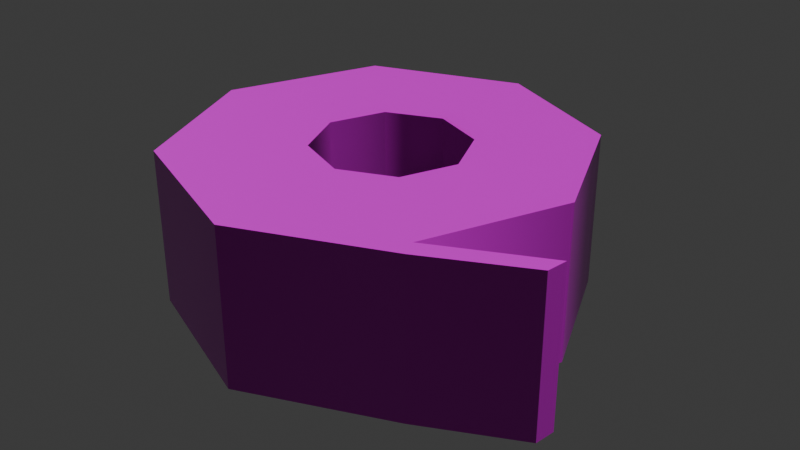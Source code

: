 # Source: duct-tape.blend  (saved by Blender 5.0.119; exported with 4.5.12 LTS)
import bpy
from mathutils import Matrix  # noqa: F401  (used for matrix-valued properties, if any)

bpy.ops.wm.read_factory_settings(use_empty=True)
scene = bpy.context.scene
scene.name = 'Scene'

# ---- collections
col_collection = bpy.data.collections.new('Collection'); scene.collection.children.link(col_collection)

# ---- images (referenced by path relative to the original .blend; pixels are not part of the script)
import os
ASSET_DIR = os.environ.get("B2B_ASSET_DIR", "")  # directory of the original .blend (textures are referenced by path, not embedded)
HERE = os.path.dirname(os.path.abspath(__file__))  # packed textures are extracted next to this script under _unpacked/

def load_image(name, relpath, width, height, colorspace="sRGB"):
    """Load a texture the original file referenced (path relative to the .blend, or extracted next to this script)."""
    p = next((c for c in (os.path.join(HERE, relpath), os.path.join(ASSET_DIR, relpath)) if relpath and os.path.exists(c)), "")
    if p:
        img = bpy.data.images.load(p, check_existing=True)
        img.name = name
    else:  # same state as the original file: an image datablock whose file is absent (Cycles renders it pink)
        img = bpy.data.images.new(name, width, height)
        img.source = "FILE"
        img.filepath = "//" + (relpath or name)
    img.colorspace_settings.name = colorspace
    return img
img_duct_tape_worm_001_height_png_002 = load_image('duct-tape_WORM.001_Height.png.002', 'textures/duct-tape/duct-tape_WORM.001_Height.png', 1024, 1024, 'Non-Color')
img_duct_tape_worm_001_basecolor_png_002 = load_image('duct-tape_WORM.001_BaseColor.png.002', 'textures/duct-tape/duct-tape_WORM.001_BaseColor.png', 1024, 1024, 'sRGB')
img_duct_tape_worm_001_metallic_png_002 = load_image('duct-tape_WORM.001_Metallic.png.002', 'textures/duct-tape/duct-tape_WORM.001_Metallic.png', 1024, 1024, 'Non-Color')
img_duct_tape_worm_001_roughness_png_002 = load_image('duct-tape_WORM.001_Roughness.png.002', 'textures/duct-tape/duct-tape_WORM.001_Roughness.png', 1024, 1024, 'Non-Color')
img_duct_tape_worm_001_normal_png_002 = load_image('duct-tape_WORM.001_Normal.png.002', 'textures/duct-tape/duct-tape_WORM.001_Normal.png', 1024, 1024, 'Non-Color')

# ---- materials (node trees are filled in below, after node groups)
mat_worm_001 = bpy.data.materials.new('WORM.001')
mat_worm_001.use_backface_culling_lightprobe_volume = False
mat_worm_001.use_transparent_shadow = False

# ---- material node trees
mat_worm_001.use_nodes = True; mat_worm_001.node_tree.nodes.clear()
_N = mat_worm_001.node_tree.nodes; _L = mat_worm_001.node_tree.links
n0 = _N.new('ShaderNodeBsdfPrincipled'); n0.name = 'Principled BSDF'; n0.location = (10, 300)
n0.distribution = 'GGX'
n0.subsurface_method = 'RANDOM_WALK_SKIN'
n0.inputs[3].default_value = 1.45
n0.inputs[27].default_value = (0.0, 0.0, 0.0, 1.0)
n0.inputs[28].default_value = 1.0
n1 = _N.new('ShaderNodeOutputMaterial'); n1.name = 'Material Output'; n1.location = (300, 300)
n2 = _N.new('ShaderNodeTexImage'); n2.name = 'Image Texture'; n2.location = (84, -876)
n2.label = 'Displacement'
n2.image = img_duct_tape_worm_001_height_png_002
n3 = _N.new('ShaderNodeDisplacement'); n3.name = 'Displacement'; n3.location = (110, -400)
n4 = _N.new('ShaderNodeTexImage'); n4.name = 'Image Texture.001'; n4.location = (84, -36)
n4.label = 'Base Color'
n4.image = img_duct_tape_worm_001_basecolor_png_002
n5 = _N.new('ShaderNodeTexImage'); n5.name = 'Image Texture.002'; n5.location = (84, -316)
n5.label = 'Metallic'
n5.image = img_duct_tape_worm_001_metallic_png_002
n6 = _N.new('ShaderNodeTexImage'); n6.name = 'Image Texture.003'; n6.location = (84, -596)
n6.label = 'Roughness'
n6.image = img_duct_tape_worm_001_roughness_png_002
n7 = _N.new('ShaderNodeTexImage'); n7.name = 'Image Texture.004'; n7.location = (84, -1156)
n7.label = 'Normal'
n7.image = img_duct_tape_worm_001_normal_png_002
n8 = _N.new('ShaderNodeNormalMap'); n8.name = 'Normal Map'; n8.location = (-240, -620)
n9 = _N.new('ShaderNodeMapping'); n9.name = 'Mapping'; n9.location = (229, -36)
n10 = _N.new('NodeReroute'); n10.name = 'Reroute'; n10.location = (34, -706)
n10.width = 14
n10.socket_idname = 'NodeSocketVector'
n11 = _N.new('ShaderNodeTexCoord'); n11.name = 'Texture Coordinate'; n11.location = (29, -36)
n12 = _N.new('NodeFrame'); n12.name = 'Frame'; n12.location = (-1269, 336)
n12.label = 'Mapping'
n12.width = 398
n13 = _N.new('NodeFrame'); n13.name = 'Frame.001'; n13.location = (-624, 536)
n13.label = 'Textures'
n13.width = 353
n2.parent = n13
n4.parent = n13
n5.parent = n13
n6.parent = n13
n7.parent = n13
n9.parent = n12
n10.parent = n13
n11.parent = n12
_L.new(n0.outputs[0], n1.inputs[0])
_L.new(n2.outputs[0], n3.inputs[0])
_L.new(n3.outputs[0], n1.inputs[2])
_L.new(n4.outputs[0], n0.inputs[0])
_L.new(n5.outputs[0], n0.inputs[1])
_L.new(n6.outputs[0], n0.inputs[2])
_L.new(n7.outputs[0], n8.inputs[1])
_L.new(n8.outputs[0], n0.inputs[5])
_L.new(n10.outputs[0], n4.inputs[0])
_L.new(n10.outputs[0], n5.inputs[0])
_L.new(n10.outputs[0], n6.inputs[0])
_L.new(n10.outputs[0], n2.inputs[0])
_L.new(n10.outputs[0], n7.inputs[0])
_L.new(n9.outputs[0], n10.inputs[0])
_L.new(n11.outputs[2], n9.inputs[0])
n1.is_active_output = True

# ---- world
world_world = bpy.data.worlds.new('World'); scene.world = world_world
world_world.use_nodes = True; world_world.node_tree.nodes.clear()
_N = world_world.node_tree.nodes; _L = world_world.node_tree.links
n0 = _N.new('ShaderNodeOutputWorld'); n0.name = 'World Output'; n0.location = (200, 100)
n1 = _N.new('ShaderNodeBackground'); n1.name = 'Background'; n1.location = (-200, 100)
n1.inputs[0].default_value = (0.05088, 0.05088, 0.05088, 1.0)
_L.new(n1.outputs[0], n0.inputs[0])
n0.is_active_output = True
world_world.color = (0.05088, 0.05088, 0.05088)
world_world.sun_shadow_jitter_overblur = 0.0

# ---- meshes
me_duct_tape_lod_1 = bpy.data.meshes.new('Duct-Tape-LOD-1')
me_duct_tape_lod_1.from_pydata([(5e-06, 0.1963, -2.328e-10), (-0.1326, 0.1326, 0.0), (-0.1875, -8.196e-09, 0.0), (-0.1326, -0.1326, 0.0), (1.639e-08, -0.1875, 0.0), (0.1326, -0.1326, 0.0), (0.1875, 2.236e-09, 0.0), (0.1326, 0.1326, 0.0), (4.168e-10, 0.07346, 0.0), (-0.05194, 0.05194, 0.0), (-0.07346, -6.193e-09, 0.0), (-0.05194, -0.05194, 0.0), (8.196e-09, -0.07346, 0.0), (0.05194, -0.05194, 0.0), (0.07346, -1.44e-10, 0.0), (0.05194, 0.05194, 0.0), (-0.1305, 0.1314, 0.15), (0.0, 0.1875, 0.15), (-0.1875, -8.289e-09, 0.15), (-0.1326, -0.1326, 0.15), (1.64e-08, -0.1875, 0.15), (0.1326, -0.1326, 0.15), (0.1326, 0.1326, 0.15), (-0.05194, 0.05194, 0.15), (4.168e-10, 0.07346, 0.15), (-0.07346, -6.193e-09, 0.15), (-0.05194, -0.05194, 0.15), (8.196e-09, -0.07346, 0.15), (0.05194, -0.05194, 0.15), (0.07346, -1.44e-10, 0.15), (0.05194, 0.05194, 0.15), (-0.1458, 0.1458, 0.0), (-0.2063, -8.581e-09, 0.0), (-0.1458, -0.1458, 0.0), (1.639e-08, -0.2063, 0.0), (0.1398, -0.1499, 0.0), (-0.1458, 0.1458, 0.15), (5e-06, 0.1963, 0.15), (-0.2063, -8.581e-09, 0.15), (-0.1458, -0.1458, 0.15), (1.639e-08, -0.2063, 0.15), (0.1398, -0.1499, 0.15), (0.1875, 2.095e-09, 0.15), (0.2338, -0.08481, 0.0), (0.2338, -0.08481, 0.15), (0.231, -0.105, 0.15), (0.231, -0.105, 0.0), (0.07423, -0.07834, 0.15), (-0.07729, -0.07669, 0.15), (-0.0773, 0.07388, 0.15), (0.1046, 0.001763, 0.15), (-0.000483, -0.11, 0.15), (-0.1072, 0.001782, 0.15), (0.001217, 0.1059, 0.148), (0.07471, 0.07386, 0.15), (1.093e-08, -0.1115, 0.0), (0.07882, -0.07882, 0.0), (-0.1115, -6.861e-09, 0.0), (-0.07882, -0.07882, 0.0), (2.778e-10, 0.1115, 0.0), (-0.07882, 0.07882, 0.0), (0.07882, 0.07882, 0.0), (0.1115, 6.493e-10, 0.0)], [], [(55, 12, 13, 56), (57, 10, 11, 58), (59, 8, 9, 60), (61, 15, 8, 59), (56, 13, 14, 62), (58, 11, 12, 55), (60, 9, 10, 57), (62, 14, 15, 61), (51, 47, 28, 27), (52, 48, 26, 25), (53, 49, 23, 24), (54, 53, 24, 30), (47, 50, 29, 28), (48, 51, 27, 26), (49, 52, 25, 23), (50, 54, 30, 29), (21, 41, 45, 44), (0, 1, 31), (21, 20, 40, 41), (5, 6, 42, 21), (20, 19, 39, 40), (15, 30, 24, 8), (14, 29, 30, 15), (13, 28, 29, 14), (12, 27, 28, 13), (11, 26, 27, 12), (10, 25, 26, 11), (9, 23, 25, 10), (8, 24, 23, 9), (31, 32, 38, 36), (6, 7, 22, 42), (34, 35, 41, 40), (32, 33, 39, 38), (0, 31, 36, 37), (7, 0, 37, 22), (33, 34, 40, 39), (1, 2, 32, 31), (2, 3, 33, 32), (3, 4, 34, 33), (19, 18, 38, 39), (4, 5, 35, 34), (43, 44, 45, 46), (35, 5, 43, 46), (41, 35, 46, 45), (5, 21, 44, 43), (47, 51, 20, 21), (50, 42, 22, 54), (16, 18, 52, 49), (50, 47, 21, 42), (17, 53, 54, 22), (16, 49, 53, 17), (19, 48, 52, 18), (51, 48, 19, 20), (1, 60, 57, 2), (4, 55, 56, 5), (2, 57, 58, 3), (5, 56, 62, 6), (6, 62, 61, 7), (3, 58, 55, 4), (0, 7, 61, 59), (37, 17, 22), (36, 16, 17, 37), (38, 18, 16, 36), (0, 59, 60, 1)])
me_duct_tape_lod_1.polygons.foreach_set('use_smooth', [True] * 64)
_k = set([(0, 7), (0, 31), (5, 6), (5, 21), (5, 43), (6, 7), (8, 9), (8, 15), (9, 10), (10, 11), (11, 12), (12, 13), (13, 14), (14, 15), (21, 42), (21, 44), (22, 37), (22, 42), (23, 24), (23, 25), (24, 30), (25, 26), (26, 27), (27, 28), (28, 29), (29, 30), (31, 32), (32, 33), (33, 34), (34, 35), (35, 46), (36, 37), (36, 38), (38, 39), (39, 40), (40, 41), (41, 45), (43, 44), (43, 46), (44, 45), (45, 46)])
me_duct_tape_lod_1.attributes.new('sharp_edge', 'BOOLEAN', 'EDGE').data.foreach_set('value', [ (min(e.vertices), max(e.vertices)) in _k for e in me_duct_tape_lod_1.edges])
_uv = me_duct_tape_lod_1.uv_layers.new(name='UVMap')
_uv.uv.foreach_set('vector', [0.6649, 0.7509, 0.681, 0.7119, 0.7434, 0.7119, 0.7596, 0.7509, 0.5979, 0.5893, 0.6369, 0.6054, 0.6369, 0.6678, 0.5979, 0.684, 0.7596, 0.5223, 0.7434, 0.5613, 0.681, 0.5613, 0.6649, 0.5223, 0.8265, 0.5893, 0.7876, 0.6054, 0.7434, 0.5613, 0.7596, 0.5223, 0.7596, 0.7509, 0.7434, 0.7119, 0.7876, 0.6678, 0.8265, 0.684, 0.5979, 0.684, 0.6369, 0.6678, 0.681, 0.7119, 0.6649, 0.7509, 0.6649, 0.5223, 0.681, 0.5613, 0.6369, 0.6054, 0.5979, 0.5893, 0.8265, 0.684, 0.7876, 0.6678, 0.7876, 0.6054, 0.8265, 0.5893, 0.6651, 0.1007, 0.7551, 0.1014, 0.7435, 0.1379, 0.6811, 0.1379, 0.6031, 0.2606, 0.6004, 0.1674, 0.6369, 0.1821, 0.6369, 0.2445, 0.7585, 0.3214, 0.6644, 0.3219, 0.6811, 0.2886, 0.7434, 0.2886, 0.8202, 0.2573, 0.7585, 0.3214, 0.7434, 0.2886, 0.7876, 0.2445, 0.7551, 0.1014, 0.8202, 0.1707, 0.7876, 0.1821, 0.7435, 0.1379, 0.6004, 0.1674, 0.6651, 0.1007, 0.6811, 0.1379, 0.6369, 0.1821, 0.6644, 0.3219, 0.6031, 0.2606, 0.6369, 0.2445, 0.6811, 0.2886, 0.8202, 0.1707, 0.8202, 0.2573, 0.7876, 0.2445, 0.7876, 0.1821, 0.7919, 0.021, 0.7919, 0.0001854, 0.9046, 0.007483, 0.9161, 0.02699, 0.7956, 0.4354, 0.6326, 0.4444, 0.6246, 0.4251, 0.7919, 0.021, 0.6326, 0.02098, 0.6247, 0.001751, 0.7919, 0.0001854, 0.167, 0.482, 0.167, 0.3227, 0.3335, 0.3227, 0.3335, 0.482, 0.6326, 0.02098, 0.52, 0.1336, 0.5007, 0.1256, 0.6247, 0.001751, 0.5004, 0.3746, 0.3339, 0.3746, 0.3339, 0.3122, 0.5004, 0.3122, 0.5004, 0.437, 0.3339, 0.437, 0.3339, 0.3746, 0.5004, 0.3746, 0.5004, 0.4994, 0.3339, 0.4994, 0.3339, 0.437, 0.5004, 0.437, 0.5004, 0.06258, 0.3339, 0.06258, 0.3339, 0.0001854, 0.5004, 0.0001854, 0.5004, 0.125, 0.3339, 0.125, 0.3339, 0.06258, 0.5004, 0.06258, 0.5004, 0.1874, 0.3339, 0.1874, 0.3339, 0.125, 0.5004, 0.125, 0.5004, 0.2498, 0.3339, 0.2498, 0.3339, 0.1874, 0.5004, 0.1874, 0.5004, 0.3122, 0.3339, 0.3122, 0.3339, 0.2498, 0.5004, 0.2498, 0.1667, 0.1715, 0.1667, 0.3467, 0.0001854, 0.3467, 0.0001854, 0.1715, 0.167, 0.3227, 0.167, 0.1634, 0.3335, 0.1634, 0.3335, 0.3227, 0.1667, 0.6971, 0.1667, 0.8643, 0.0001854, 0.8643, 0.0001854, 0.6971, 0.1667, 0.3467, 0.1667, 0.5219, 0.0001854, 0.5219, 0.0001854, 0.3467, 0.1667, 0.0001854, 0.1667, 0.1715, 0.0001854, 0.1715, 0.0001854, 0.0001854, 0.167, 0.1634, 0.167, 0.0001854, 0.3335, 0.0001854, 0.3335, 0.1634, 0.1667, 0.5219, 0.1667, 0.6971, 0.0001854, 0.6971, 0.0001854, 0.5219, 0.6326, 0.4444, 0.52, 0.557, 0.5007, 0.549, 0.6246, 0.4251, 0.52, 0.557, 0.52, 0.7163, 0.5007, 0.7242, 0.5007, 0.549, 0.52, 0.7163, 0.6326, 0.8289, 0.6246, 0.8481, 0.5007, 0.7242, 0.52, 0.1336, 0.52, 0.2929, 0.5007, 0.3009, 0.5007, 0.1256, 0.6326, 0.8289, 0.7919, 0.8289, 0.7919, 0.8497, 0.6246, 0.8481, 0.1667, 0.9998, 0.0001854, 0.9998, 0.0001854, 0.9772, 0.1667, 0.9772, 0.7919, 0.8497, 0.7919, 0.8289, 0.916, 0.8229, 0.9045, 0.8424, 0.0001854, 0.8643, 0.1667, 0.8643, 0.1667, 0.9772, 0.0001854, 0.9772, 0.167, 0.482, 0.3335, 0.482, 0.3335, 0.6062, 0.167, 0.6062, 0.7551, 0.1014, 0.6651, 0.1007, 0.6326, 0.02098, 0.7919, 0.021, 0.8202, 0.1707, 0.9045, 0.1337, 0.9045, 0.2929, 0.8202, 0.2573, 0.6342, 0.4034, 0.52, 0.2929, 0.6031, 0.2606, 0.6644, 0.3219, 0.8202, 0.1707, 0.7551, 0.1014, 0.7919, 0.021, 0.9045, 0.1337, 0.7919, 0.4056, 0.7585, 0.3214, 0.8202, 0.2573, 0.9045, 0.2929, 0.6342, 0.4034, 0.6644, 0.3219, 0.7585, 0.3214, 0.7919, 0.4056, 0.52, 0.1336, 0.6004, 0.1674, 0.6031, 0.2606, 0.52, 0.2929, 0.6651, 0.1007, 0.6004, 0.1674, 0.52, 0.1336, 0.6326, 0.02098, 0.6326, 0.4444, 0.6649, 0.5223, 0.5979, 0.5893, 0.52, 0.557, 0.6326, 0.8289, 0.6649, 0.7509, 0.7596, 0.7509, 0.7919, 0.8289, 0.52, 0.557, 0.5979, 0.5893, 0.5979, 0.684, 0.52, 0.7163, 0.7919, 0.8289, 0.7596, 0.7509, 0.8265, 0.684, 0.9045, 0.7163, 0.9045, 0.7163, 0.8265, 0.684, 0.8265, 0.5893, 0.9045, 0.557, 0.52, 0.7163, 0.5979, 0.684, 0.6649, 0.7509, 0.6326, 0.8289, 0.7956, 0.4354, 0.9045, 0.557, 0.8265, 0.5893, 0.7596, 0.5223, 0.7956, 0.4145, 0.7919, 0.4056, 0.9045, 0.2929, 0.6246, 0.4248, 0.6342, 0.4034, 0.7919, 0.4056, 0.7956, 0.4145, 0.5007, 0.3009, 0.52, 0.2929, 0.6342, 0.4034, 0.6246, 0.4248, 0.7956, 0.4354, 0.7596, 0.5223, 0.6649, 0.5223, 0.6326, 0.4444])
me_duct_tape_lod_1.materials.append(mat_worm_001)
me_duct_tape_lod_1.update()

# ---- objects
ob_duct_tape_lod_1 = bpy.data.objects.new('Duct-Tape-LOD-1', me_duct_tape_lod_1)

# ---- transforms, parenting, visibility, modifiers, constraints
ob_duct_tape_lod_1.location = (0.0, 0.0, 0.0)

# ---- collection membership
col_collection.objects.link(ob_duct_tape_lod_1)

# ---- scene / render settings (as saved in the file)
scene.frame_start = 1; scene.frame_end = 250; scene.frame_set(1)
scene.render.engine = 'BLENDER_EEVEE_NEXT'
scene.render.bake_bias = 0.0
scene.render.bake_samples = 0
scene.cycles.sampling_pattern = 'TABULATED_SOBOL'
scene.eevee.use_volume_custom_range = False
bpy.context.view_layer.update()

# ---- added for rendering (the .blend has no active camera and no usable light): camera, sun
cam_auto = bpy.data.cameras.new('AutoCamera')
cam_auto.lens = 50.0
cam_auto.sensor_width = 36.0
cam_auto.clip_end = 1000.0
ob_auto_camera = bpy.data.objects.new('AutoCamera', cam_auto)
scene.collection.objects.link(ob_auto_camera)
ob_auto_camera.location = (0.582783, -0.687783, 0.530189)
ob_auto_camera.rotation_euler = (1.09748, -7.21219e-08, 0.694738)
scene.camera = ob_auto_camera
light_auto_sun = bpy.data.lights.new('AutoSun', 'SUN')
light_auto_sun.energy = 3.0
light_auto_sun.angle = 0.0523599
ob_auto_sun = bpy.data.objects.new('AutoSun', light_auto_sun)
scene.collection.objects.link(ob_auto_sun)
ob_auto_sun.rotation_euler = (0.872665, 0.174533, 0.523599)
bpy.context.view_layer.update()
